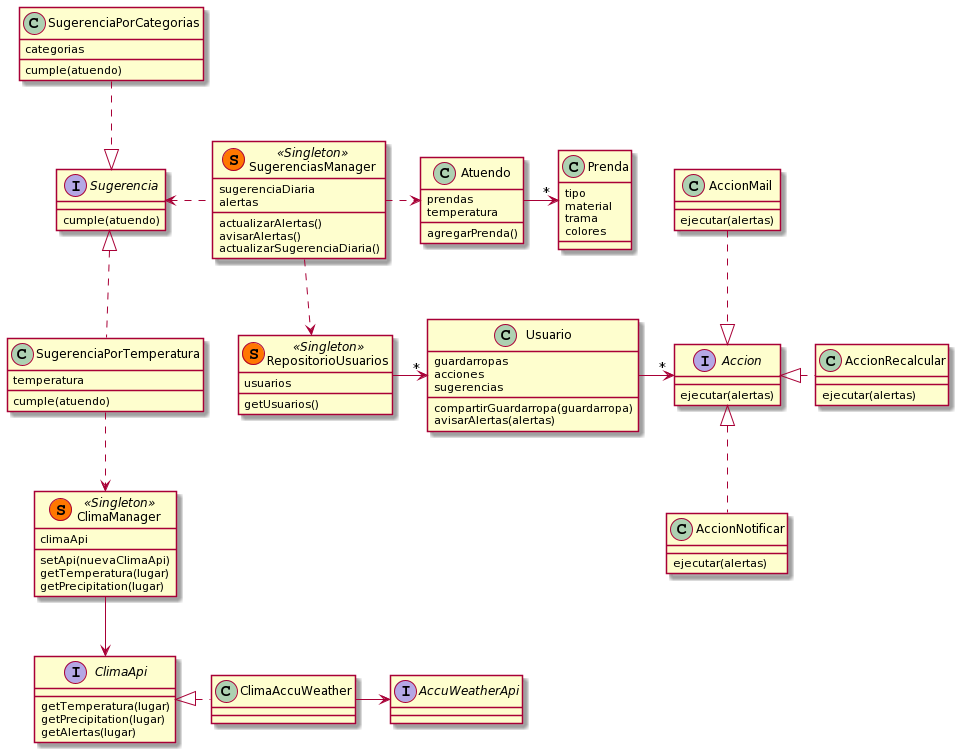

The diagram above was rendered by PlantUML. Its source (embedded in the PNG):
@startuml
class Prenda {
  tipo
  material
  trama
  colores
}

class Atuendo {
  prendas
  temperatura
  agregarPrenda()
}



class SugerenciasManager << (S,#FF7700) Singleton >>{
    sugerenciaDiaria
    alertas
    
    actualizarAlertas()
    avisarAlertas()
    actualizarSugerenciaDiaria()
}

class Usuario{
    guardarropas
    acciones
    sugerencias
    
    compartirGuardarropa(guardarropa)
    avisarAlertas(alertas)
}

class RepositorioUsuarios << (S,#FF7700) Singleton >>{
    usuarios
    getUsuarios()
    
}

interface Accion{
    ejecutar(alertas)
}

class AccionMail{
ejecutar(alertas)
}
class AccionRecalcular{
ejecutar(alertas)
}
class AccionNotificar{
ejecutar(alertas)
}


interface Sugerencia{
    cumple(atuendo)
}

class SugerenciaPorTemperatura{
    temperatura
    cumple(atuendo)
}

class SugerenciaPorCategorias{
    categorias
    cumple(atuendo)
}



class ClimaManager << (S,#FF7700) Singleton >>{
    climaApi
    setApi(nuevaClimaApi)
    getTemperatura(lugar)
    getPrecipitation(lugar)
}

interface ClimaApi{
    getTemperatura(lugar)
    getPrecipitation(lugar)
    getAlertas(lugar)
}

class ClimaAccuWeather{
    
}

interface AccuWeatherApi{

}



Atuendo -> "*" Prenda

SugerenciasManager .right.> Atuendo
SugerenciasManager .left.> Sugerencia
SugerenciaPorTemperatura .up.|> Sugerencia
SugerenciaPorCategorias .down.|> Sugerencia

SugerenciasManager .down.> RepositorioUsuarios
RepositorioUsuarios -right-> "*" Usuario
Usuario -right-> "*" Accion

AccionNotificar .up.|> Accion
AccionMail .down.|> Accion
AccionRecalcular .left.|> Accion



SugerenciaPorTemperatura .down.> ClimaManager
ClimaManager -down-> ClimaApi
ClimaAccuWeather .left.|> ClimaApi
ClimaAccuWeather -right-> AccuWeatherApi
@enduml